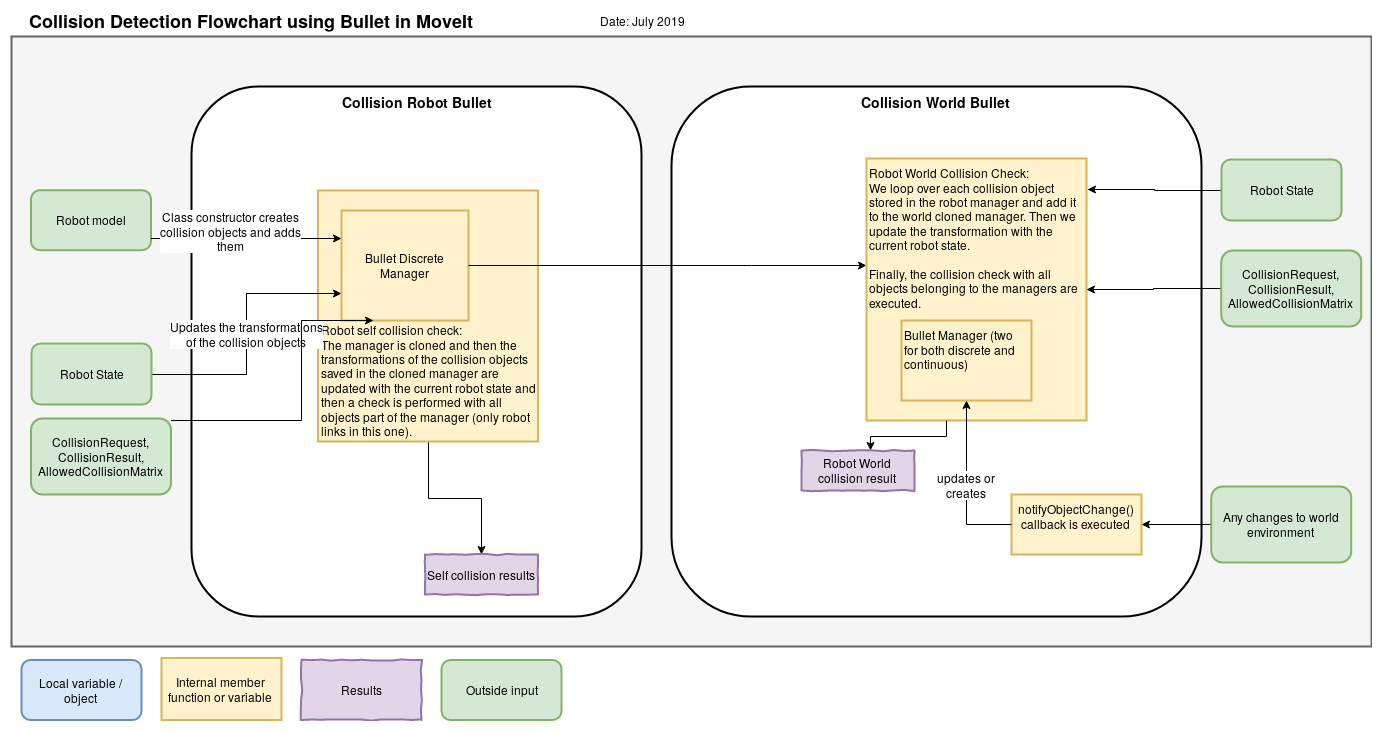

The diagram above was exported from draw.io. Its source (the exported page's mxGraphModel, read from the mxfile embedded in the PNG):
<mxGraphModel dx="2248" dy="783" grid="1" gridSize="10" guides="1" tooltips="1" connect="1" arrows="1" fold="1" page="1" pageScale="1" pageWidth="826" pageHeight="1169" background="#ffffff" math="0" shadow="0">
  <root>
    <mxCell id="0" />
    <mxCell id="1" parent="0" />
    <mxCell id="NWiF2DTuiIu67G1R-E7b-115" value="&lt;font style=&quot;font-size: 18px&quot;&gt;Collision Detection Flowchart using Bullet in MoveIt&lt;br&gt;&lt;/font&gt;" style="text;html=1;strokeColor=none;fillColor=none;align=center;verticalAlign=middle;whiteSpace=wrap;rounded=0;glass=0;comic=0;fontStyle=1" parent="1" vertex="1">
      <mxGeometry x="-90" y="40" width="480" height="20" as="geometry" />
    </mxCell>
    <mxCell id="NWiF2DTuiIu67G1R-E7b-116" value="Date: July 2019" style="text;html=1;strokeColor=none;fillColor=none;align=center;verticalAlign=middle;whiteSpace=wrap;rounded=0;glass=0;comic=0;" parent="1" vertex="1">
      <mxGeometry x="470" y="40" width="140" height="20" as="geometry" />
    </mxCell>
    <mxCell id="NWiF2DTuiIu67G1R-E7b-97" value="" style="whiteSpace=wrap;html=1;imageAspect=0;backgroundOutline=0;resizeWidth=1;resizeHeight=1;connectable=0;align=left;verticalAlign=top;fillColor=#f5f5f5;strokeColor=#666666;fontColor=#333333;strokeWidth=2;rounded=0;glass=0;comic=0;spacingLeft=0;spacing=10;editable=1;movable=0;" parent="1" vertex="1">
      <mxGeometry x="-90" y="66" width="1360" height="610" as="geometry" />
    </mxCell>
    <mxCell id="NWiF2DTuiIu67G1R-E7b-100" value="Collision Robot Bullet" style="rounded=1;whiteSpace=wrap;html=1;glass=0;comic=0;strokeWidth=2;align=center;verticalAlign=top;fontStyle=1;fontSize=14;" parent="1" vertex="1">
      <mxGeometry x="90" y="116" width="450" height="530" as="geometry" />
    </mxCell>
    <mxCell id="tR4ctqxr3YK5Ix5q1amX-122" style="edgeStyle=orthogonalEdgeStyle;rounded=0;orthogonalLoop=1;jettySize=auto;html=1;fontSize=12;" parent="1" source="tR4ctqxr3YK5Ix5q1amX-1" target="tR4ctqxr3YK5Ix5q1amX-13" edge="1">
      <mxGeometry relative="1" as="geometry" />
    </mxCell>
    <mxCell id="tR4ctqxr3YK5Ix5q1amX-1" value="&lt;div&gt;&lt;a href=&quot;https://github.com/j-petit/moveit/blob/3ab813ef8dd1dd8bdc8b95a6c9ed0214069fe399/moveit_core/collision_detection_bullet/src/collision_robot_bt.cpp#L128&quot;&gt;Robot self collision check:&lt;/a&gt;&lt;/div&gt;&lt;div&gt;The manager is cloned and then the transformations of the collision objects saved in the cloned manager are updated with the current robot state and then a check is performed with all objects part of the manager (only robot links in this one).&lt;br&gt;&lt;/div&gt;" style="rounded=0;whiteSpace=wrap;html=1;glass=0;comic=0;strokeWidth=2;align=left;fontSize=12;fillColor=#fff2cc;strokeColor=#d6b656;verticalAlign=bottom;shadow=0;" parent="1" vertex="1">
      <mxGeometry x="216.5" y="220" width="220" height="251" as="geometry" />
    </mxCell>
    <mxCell id="NWiF2DTuiIu67G1R-E7b-99" value="&lt;div style=&quot;font-size: 14px&quot; align=&quot;center&quot;&gt;Collision World Bullet&lt;br&gt;&lt;/div&gt;" style="rounded=1;whiteSpace=wrap;html=1;glass=0;comic=0;strokeWidth=2;align=center;verticalAlign=top;fontStyle=1;fontSize=14;" parent="1" vertex="1">
      <mxGeometry x="570" y="116" width="530" height="530" as="geometry" />
    </mxCell>
    <mxCell id="tR4ctqxr3YK5Ix5q1amX-118" value="&lt;div&gt;Updates the transformations&lt;/div&gt;&lt;div&gt;of the collision objects&lt;br&gt;&lt;/div&gt;" style="edgeStyle=orthogonalEdgeStyle;rounded=0;orthogonalLoop=1;jettySize=auto;html=1;fontSize=12;entryX=0;entryY=0.75;entryDx=0;entryDy=0;" parent="1" source="NWiF2DTuiIu67G1R-E7b-103" target="NWiF2DTuiIu67G1R-E7b-104" edge="1">
      <mxGeometry relative="1" as="geometry">
        <mxPoint x="110" y="414.28571428571433" as="targetPoint" />
      </mxGeometry>
    </mxCell>
    <mxCell id="NWiF2DTuiIu67G1R-E7b-103" value="Robot State" style="rounded=1;whiteSpace=wrap;html=1;glass=0;comic=0;strokeWidth=2;align=center;fillColor=#d5e8d4;strokeColor=#82b366;" parent="1" vertex="1">
      <mxGeometry x="-70" y="373" width="120" height="61" as="geometry" />
    </mxCell>
    <mxCell id="NWiF2DTuiIu67G1R-E7b-104" value="Bullet Discrete Manager" style="rounded=0;whiteSpace=wrap;html=1;glass=0;comic=0;strokeWidth=2;align=center;fillColor=#fff2cc;strokeColor=#d6b656;direction=east;" parent="1" vertex="1">
      <mxGeometry x="240" y="240" width="127" height="110" as="geometry" />
    </mxCell>
    <mxCell id="tR4ctqxr3YK5Ix5q1amX-123" style="edgeStyle=orthogonalEdgeStyle;rounded=0;orthogonalLoop=1;jettySize=auto;html=1;fontSize=12;" parent="1" source="NWiF2DTuiIu67G1R-E7b-104" target="tR4ctqxr3YK5Ix5q1amX-19" edge="1">
      <mxGeometry relative="1" as="geometry">
        <mxPoint x="490" y="213.71428571428567" as="sourcePoint" />
        <Array as="points">
          <mxPoint x="650" y="295" />
          <mxPoint x="650" y="295" />
        </Array>
      </mxGeometry>
    </mxCell>
    <mxCell id="tR4ctqxr3YK5Ix5q1amX-2" value="Robot model" style="rounded=1;whiteSpace=wrap;html=1;glass=0;comic=0;strokeWidth=2;align=center;fillColor=#d5e8d4;strokeColor=#82b366;" parent="1" vertex="1">
      <mxGeometry x="-70.5" y="219.66666666666663" width="120" height="60" as="geometry" />
    </mxCell>
    <mxCell id="tR4ctqxr3YK5Ix5q1amX-13" value="Self collision results" style="rounded=0;whiteSpace=wrap;html=1;glass=0;comic=1;strokeWidth=2;align=center;fillColor=#e1d5e7;strokeColor=#9673a6;" parent="1" vertex="1">
      <mxGeometry x="323.5" y="584" width="113" height="40" as="geometry" />
    </mxCell>
    <mxCell id="tR4ctqxr3YK5Ix5q1amX-121" style="edgeStyle=orthogonalEdgeStyle;rounded=0;orthogonalLoop=1;jettySize=auto;html=1;entryX=0.25;entryY=1;entryDx=0;entryDy=0;fontSize=12;" parent="1" source="tR4ctqxr3YK5Ix5q1amX-15" target="NWiF2DTuiIu67G1R-E7b-104" edge="1">
      <mxGeometry relative="1" as="geometry">
        <Array as="points">
          <mxPoint x="200" y="450" />
          <mxPoint x="200" y="350" />
        </Array>
      </mxGeometry>
    </mxCell>
    <mxCell id="tR4ctqxr3YK5Ix5q1amX-15" value="CollisionRequest, CollisionResult, AllowedCollisionMatrix" style="rounded=1;whiteSpace=wrap;html=1;glass=0;comic=0;strokeWidth=2;align=center;fillColor=#d5e8d4;strokeColor=#82b366;" parent="1" vertex="1">
      <mxGeometry x="-70.5" y="448" width="140" height="76" as="geometry" />
    </mxCell>
    <UserObject label="&lt;div style=&quot;font-size: 12px&quot;&gt;&lt;a href=&quot;https://docs.ros.org/melodic/api/moveit_core/html/collision__world__fcl_8cpp_source.html#l00258&quot;&gt;notifyObjectChange&lt;/a&gt;() callback is executed&lt;font&gt;&lt;br&gt;&lt;/font&gt;&lt;/div&gt;&lt;div style=&quot;font-size: 12px&quot;&gt;&lt;br&gt;&lt;font style=&quot;font-size: 12px&quot;&gt;&lt;/font&gt;&lt;/div&gt;" link="https://github.com/j-petit/moveit/blob/3ab813ef8dd1dd8bdc8b95a6c9ed0214069fe399/moveit_core/collision_detection_bullet/src/collision_world_bt.cpp#L255" id="tR4ctqxr3YK5Ix5q1amX-17">
      <mxCell style="rounded=0;whiteSpace=wrap;html=1;glass=0;comic=0;strokeWidth=2;align=center;fontSize=12;fillColor=#fff2cc;strokeColor=#d6b656;verticalAlign=top;shadow=0;" parent="1" vertex="1">
        <mxGeometry x="910" y="524" width="130" height="60" as="geometry" />
      </mxCell>
    </UserObject>
    <mxCell id="tR4ctqxr3YK5Ix5q1amX-19" value="&lt;div&gt;&lt;a href=&quot;https://github.com/j-petit/moveit/blob/3ab813ef8dd1dd8bdc8b95a6c9ed0214069fe399/moveit_core/collision_detection_bullet/src/collision_world_bt.cpp#L139&quot;&gt;Robot World Collision Check:&lt;/a&gt;&lt;/div&gt;&lt;div&gt;We loop over each collision object stored in the robot manager and add it to the world cloned manager. Then we update the transformation with the current robot state.&lt;/div&gt;&lt;div&gt;&lt;br&gt;&lt;/div&gt;&lt;div&gt;Finally, the collision check with all objects belonging to the managers are executed.&lt;br&gt;&lt;/div&gt;" style="rounded=0;whiteSpace=wrap;html=1;glass=0;comic=0;strokeWidth=2;align=left;fontSize=12;fillColor=#fff2cc;strokeColor=#d6b656;verticalAlign=top;shadow=0;" parent="1" vertex="1">
      <mxGeometry x="765" y="188" width="220" height="262" as="geometry" />
    </mxCell>
    <mxCell id="tR4ctqxr3YK5Ix5q1amX-18" value="Bullet Manager (two for both discrete and continuous)" style="rounded=0;whiteSpace=wrap;html=1;glass=0;comic=0;strokeWidth=2;align=left;fontSize=12;fillColor=#fff2cc;strokeColor=#d6b656;verticalAlign=top;shadow=0;" parent="1" vertex="1">
      <mxGeometry x="800" y="350" width="130" height="80" as="geometry" />
    </mxCell>
    <mxCell id="tR4ctqxr3YK5Ix5q1amX-24" style="edgeStyle=orthogonalEdgeStyle;rounded=0;orthogonalLoop=1;jettySize=auto;html=1;fontSize=12;" parent="1" source="tR4ctqxr3YK5Ix5q1amX-21" target="tR4ctqxr3YK5Ix5q1amX-19" edge="1">
      <mxGeometry relative="1" as="geometry">
        <mxPoint x="990" y="390" as="targetPoint" />
      </mxGeometry>
    </mxCell>
    <mxCell id="tR4ctqxr3YK5Ix5q1amX-21" value="CollisionRequest, CollisionResult, AllowedCollisionMatrix" style="rounded=1;whiteSpace=wrap;html=1;glass=0;comic=0;strokeWidth=2;align=center;fillColor=#d5e8d4;strokeColor=#82b366;" parent="1" vertex="1">
      <mxGeometry x="1119.8275862068965" y="280" width="140" height="76" as="geometry" />
    </mxCell>
    <mxCell id="tR4ctqxr3YK5Ix5q1amX-33" style="edgeStyle=orthogonalEdgeStyle;rounded=0;orthogonalLoop=1;jettySize=auto;html=1;entryX=1;entryY=0.5;entryDx=0;entryDy=0;fontSize=12;" parent="1" source="tR4ctqxr3YK5Ix5q1amX-30" target="tR4ctqxr3YK5Ix5q1amX-17" edge="1">
      <mxGeometry relative="1" as="geometry" />
    </mxCell>
    <mxCell id="tR4ctqxr3YK5Ix5q1amX-30" value="Any changes to world environment" style="rounded=1;whiteSpace=wrap;html=1;glass=0;comic=0;strokeWidth=2;align=center;fillColor=#d5e8d4;strokeColor=#82b366;" parent="1" vertex="1">
      <mxGeometry x="1109.8275862068965" y="516" width="140" height="76" as="geometry" />
    </mxCell>
    <mxCell id="tR4ctqxr3YK5Ix5q1amX-34" value="&lt;div&gt;updates or&lt;/div&gt;&lt;div&gt;creates&lt;br&gt;&lt;/div&gt;" style="edgeStyle=orthogonalEdgeStyle;rounded=0;orthogonalLoop=1;jettySize=auto;html=1;fontSize=12;" parent="1" source="tR4ctqxr3YK5Ix5q1amX-17" target="tR4ctqxr3YK5Ix5q1amX-18" edge="1">
      <mxGeometry relative="1" as="geometry">
        <mxPoint x="795" y="554" as="targetPoint" />
        <Array as="points">
          <mxPoint x="865" y="554" />
        </Array>
      </mxGeometry>
    </mxCell>
    <mxCell id="tR4ctqxr3YK5Ix5q1amX-116" value="&lt;div&gt;Class constructor creates&lt;/div&gt;&lt;div&gt;collision objects and adds&lt;/div&gt;&lt;div&gt;them&lt;br&gt;&lt;/div&gt;" style="edgeStyle=orthogonalEdgeStyle;rounded=0;orthogonalLoop=1;jettySize=auto;html=1;entryX=0;entryY=0.25;entryDx=0;entryDy=0;fontSize=12;" parent="1" source="tR4ctqxr3YK5Ix5q1amX-2" target="NWiF2DTuiIu67G1R-E7b-104" edge="1">
      <mxGeometry x="-0.1552" y="8" relative="1" as="geometry">
        <Array as="points">
          <mxPoint x="30" y="268" />
          <mxPoint x="30" y="268" />
        </Array>
        <mxPoint as="offset" />
      </mxGeometry>
    </mxCell>
    <mxCell id="tR4ctqxr3YK5Ix5q1amX-126" style="edgeStyle=orthogonalEdgeStyle;rounded=0;orthogonalLoop=1;jettySize=auto;html=1;entryX=1.005;entryY=0.12;entryDx=0;entryDy=0;entryPerimeter=0;fontSize=12;" parent="1" source="tR4ctqxr3YK5Ix5q1amX-125" target="tR4ctqxr3YK5Ix5q1amX-19" edge="1">
      <mxGeometry relative="1" as="geometry" />
    </mxCell>
    <mxCell id="tR4ctqxr3YK5Ix5q1amX-125" value="Robot State" style="rounded=1;whiteSpace=wrap;html=1;glass=0;comic=0;strokeWidth=2;align=center;fillColor=#d5e8d4;strokeColor=#82b366;" parent="1" vertex="1">
      <mxGeometry x="1120" y="189" width="120" height="61" as="geometry" />
    </mxCell>
    <mxCell id="tR4ctqxr3YK5Ix5q1amX-129" style="edgeStyle=orthogonalEdgeStyle;rounded=0;orthogonalLoop=1;jettySize=auto;html=1;fontSize=12;endArrow=none;endFill=0;startArrow=classic;startFill=1;" parent="1" source="tR4ctqxr3YK5Ix5q1amX-127" target="tR4ctqxr3YK5Ix5q1amX-19" edge="1">
      <mxGeometry relative="1" as="geometry">
        <Array as="points">
          <mxPoint x="769" y="466" />
          <mxPoint x="845" y="466" />
        </Array>
      </mxGeometry>
    </mxCell>
    <mxCell id="tR4ctqxr3YK5Ix5q1amX-127" value="Robot World collision result" style="rounded=0;whiteSpace=wrap;html=1;glass=0;comic=1;strokeWidth=2;align=center;fillColor=#e1d5e7;strokeColor=#9673a6;" parent="1" vertex="1">
      <mxGeometry x="700" y="480" width="113" height="40" as="geometry" />
    </mxCell>
    <mxCell id="NWiF2DTuiIu67G1R-E7b-113" value="Local variable / object" style="rounded=1;whiteSpace=wrap;html=1;glass=0;comic=0;strokeWidth=2;align=center;fillColor=#dae8fc;strokeColor=#6c8ebf;" parent="1" vertex="1">
      <mxGeometry x="-80" y="689.5" width="120" height="60" as="geometry" />
    </mxCell>
    <mxCell id="NWiF2DTuiIu67G1R-E7b-114" value="&lt;div&gt;Outside input&lt;/div&gt;" style="rounded=1;whiteSpace=wrap;html=1;glass=0;comic=0;strokeWidth=2;align=center;fillColor=#d5e8d4;strokeColor=#82b366;" parent="1" vertex="1">
      <mxGeometry x="340" y="689.5" width="120" height="60" as="geometry" />
    </mxCell>
    <mxCell id="tR4ctqxr3YK5Ix5q1amX-4" value="&lt;div style=&quot;font-size: 12px&quot;&gt;Internal member function or variable&lt;br&gt;&lt;/div&gt;" style="rounded=0;whiteSpace=wrap;html=1;glass=0;comic=0;strokeWidth=2;align=center;fontSize=12;fillColor=#fff2cc;strokeColor=#d6b656;verticalAlign=middle;shadow=0;" parent="1" vertex="1">
      <mxGeometry x="60" y="687.5" width="120" height="62" as="geometry" />
    </mxCell>
    <mxCell id="tR4ctqxr3YK5Ix5q1amX-12" value="Results" style="rounded=0;whiteSpace=wrap;html=1;glass=0;comic=1;strokeWidth=2;align=center;fillColor=#e1d5e7;strokeColor=#9673a6;" parent="1" vertex="1">
      <mxGeometry x="200" y="689.5" width="120" height="60" as="geometry" />
    </mxCell>
  </root>
</mxGraphModel>